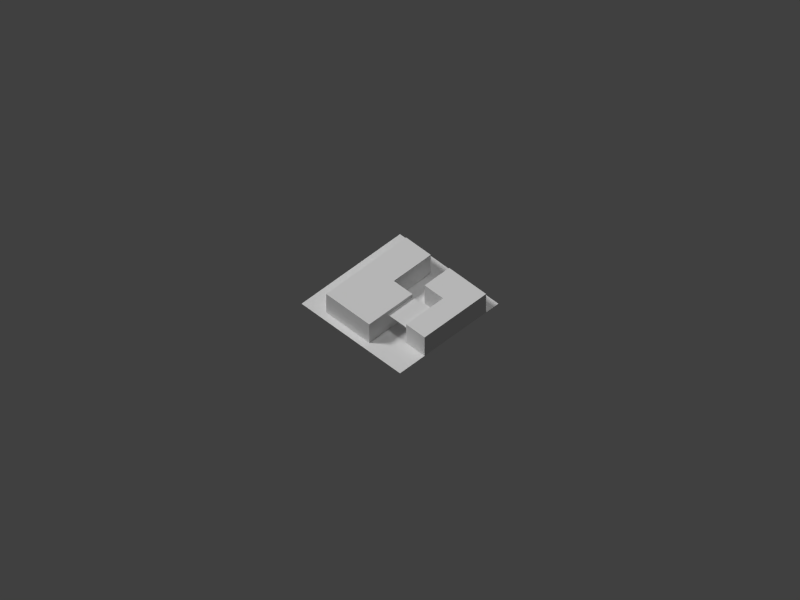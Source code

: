 # Source: house12.blend  (saved by Blender 2.69.0; exported with 4.5.12 LTS)
import bpy
from mathutils import Matrix  # noqa: F401  (used for matrix-valued properties, if any)

bpy.ops.wm.read_factory_settings(use_empty=True)
scene = bpy.context.scene
scene.name = 'Scene'

# ---- collections
col_collection_1 = bpy.data.collections.new('Collection 1'); scene.collection.children.link(col_collection_1)

# ---- materials (node trees are filled in below, after node groups)
mat_bldgmat = bpy.data.materials.new('BldgMat')
mat_bldgmat.alpha_threshold = 0.0
mat_bldgmat.use_transparent_shadow = False
mat_bldgmat.roughness = 0.5
mat_bldgmat.line_color = (0.0, 0.0, 0.0, 1.0)
mat_material = bpy.data.materials.new('Material')
mat_material.alpha_threshold = 0.0
mat_material.use_transparent_shadow = False
mat_material.roughness = 0.5
mat_material.line_color = (0.0, 0.0, 0.0, 1.0)

# ---- material node trees

# ---- world
world_world = bpy.data.worlds.new('World'); scene.world = world_world
world_world.color = (0.05088, 0.05088, 0.05088)
world_world.use_sun_shadow = False
world_world.sun_shadow_jitter_overblur = 0.0
world_world.cycles.sampling_method = 'MANUAL'
world_world.cycles.sample_map_resolution = 256

# ---- cameras
cam_camera = bpy.data.cameras.new('Camera')
cam_camera.type = 'ORTHO'
cam_camera.clip_end = 200.0
cam_camera.lens = 35.0
cam_camera.sensor_width = 32.0
cam_camera.sensor_height = 18.0
cam_camera.ortho_scale = 92.0
cam_camera.display_size = 0.1
cam_camera.dof.focus_distance = 0.0
cam_camera.dof.aperture_fstop = 128.0

# ---- lights
light_lamp_002 = bpy.data.lights.new('Lamp.002', 'SUN')
light_lamp_002.transmission_factor = 0.0
light_lamp_002.cutoff_distance = 30.0
light_lamp_002.angle = 0.1993
light_lamp_002.energy = 1.0
light_lamp_002.shadow_buffer_clip_start = 1.001
light_lamp_002.shadow_soft_size = 0.1
light_lamp_002.shadow_cascade_max_distance = 1000.0
light_lamp_002.cycles.use_multiple_importance_sampling = False
light_lamp_001 = bpy.data.lights.new('Lamp.001', 'SUN')
light_lamp_001.transmission_factor = 0.0
light_lamp_001.cutoff_distance = 30.0
light_lamp_001.angle = 0.1993
light_lamp_001.energy = 1.0
light_lamp_001.shadow_buffer_clip_start = 1.001
light_lamp_001.shadow_soft_size = 0.1
light_lamp_001.shadow_cascade_max_distance = 1000.0
light_lamp_001.cycles.use_multiple_importance_sampling = False
light_hemi = bpy.data.lights.new('Hemi', 'SUN')
light_hemi.transmission_factor = 0.0
light_hemi.angle = 0.1993
light_hemi.energy = 0.5
light_hemi.shadow_buffer_clip_start = 0.5
light_hemi.shadow_soft_size = 0.1
light_hemi.shadow_cascade_max_distance = 1000.0
light_hemi.cycles.use_multiple_importance_sampling = False
light_lamp = bpy.data.lights.new('Lamp', 'SUN')
light_lamp.transmission_factor = 0.0
light_lamp.cutoff_distance = 30.0
light_lamp.angle = 0.1993
light_lamp.energy = 1.5
light_lamp.shadow_buffer_clip_start = 1.001
light_lamp.shadow_soft_size = 0.1
light_lamp.shadow_cascade_max_distance = 1000.0
light_lamp.cycles.use_multiple_importance_sampling = False

# ---- meshes
me_plane_001 = bpy.data.meshes.new('Plane.001')
me_plane_001.from_pydata([(1.0, -1.0, 0.0), (-1.0, -1.0, 0.0), (1.0, 1.0, 0.0), (-1.0, 1.0, 0.0)], [], [(1, 0, 2, 3)])
_uv = me_plane_001.uv_layers.new(name='UVMap')
_uv.uv.foreach_set('vector', [0.4103, 0.2973, 0.4818, 0.3047, 0.4737, 0.3576, 0.4157, 0.3649])
me_plane_001.materials.append(mat_bldgmat)
me_plane_001.use_remesh_preserve_volume = False
me_plane_001.use_remesh_preserve_attributes = False
me_plane_001.use_mirror_vertex_groups = False
me_plane_001.update()
me_cube_001 = bpy.data.meshes.new('Cube.001')
me_cube_001.from_pydata([(-2.5, 1.0, -1.0), (1.0, 1.0, -1.0), (1.0, -1.667, -1.0), (-2.5, 1.0, 1.0), (1.0, 1.0, 1.0), (1.0, -1.667, 1.0), (-2.5, 3.0, -1.0), (1.0, 3.0, -1.0), (-2.5, 3.0, 1.0), (1.0, 3.0, 1.0), (-5.5, -1.667, -1.0), (-5.5, 1.0, -1.0), (-5.5, -1.667, 1.0), (-5.5, 1.0, 1.0)], [], [(1, 0, 6, 7), (4, 5, 2, 1), (2, 10, 11, 0, 1), (5, 12, 10, 2), (8, 9, 7, 6), (4, 1, 7, 9), (3, 4, 9, 8), (0, 3, 8, 6), (12, 13, 11, 10), (3, 0, 11, 13), (3, 13, 12, 5, 4)])
_uv = me_cube_001.uv_layers.new(name='UVMap')
_uv.uv.foreach_set('vector', [0.0, 0.0, 0.0, 0.0, 0.0, 0.0, 0.0, 0.0, 0.2059, 0.84, 0.08824, 0.84, 0.08824, 0.72, 0.2059, 0.72, 0.0, 0.0, 0.0, 0.0, 0.0, 0.0, 0.0, 0.0, 0.0, 0.0, 0.6765, 1.0, 0.2941, 1.0, 0.2941, 0.88, 0.6765, 0.88, 0.5, 0.84, 0.2941, 0.84, 0.2941, 0.72, 0.5, 0.72, 0.2059, 0.84, 0.2059, 0.72, 0.2941, 0.72, 0.2941, 0.84, 0.5, 0.52, 0.2941, 0.52, 0.2941, 0.4, 0.5, 0.4, 0.6176, 0.72, 0.6176, 0.84, 0.5294, 0.84, 0.5294, 0.72, 0.9706, 0.84, 0.8529, 0.84, 0.8529, 0.72, 0.9706, 0.72, 0.6471, 0.84, 0.6471, 0.72, 0.8235, 0.72, 0.8235, 0.84, 0.5, 0.52, 0.6765, 0.52, 0.6765, 0.68, 0.2941, 0.68, 0.2941, 0.52])
me_cube_001.materials.append(mat_bldgmat)
me_cube_001.use_remesh_preserve_volume = False
me_cube_001.use_remesh_preserve_attributes = False
me_cube_001.use_mirror_vertex_groups = False
me_cube_001.update()
me_cube = bpy.data.meshes.new('Cube')
me_cube.from_pydata([(-1.0, 1.0, -1.0), (1.0, 1.0, -1.0), (1.0, -1.0, -1.0), (-1.0, 1.0, 1.0), (1.0, 1.0, 1.0), (1.0, -1.0, 1.0), (-1.0, 3.0, -1.0), (1.0, 3.0, -1.0), (-1.0, 3.0, 1.0), (1.0, 3.0, 1.0), (-4.0, -1.0, -1.0), (-4.0, 1.0, -1.0), (-4.0, -1.0, 1.0), (-4.0, 1.0, 1.0)], [], [(1, 0, 6, 7), (4, 5, 2, 1), (2, 10, 11, 0, 1), (5, 12, 10, 2), (8, 9, 7, 6), (4, 1, 7, 9), (3, 4, 9, 8), (0, 3, 8, 6), (12, 13, 11, 10), (3, 0, 11, 13), (3, 13, 12, 5, 4)])
_uv = me_cube.uv_layers.new(name='UVMap')
_uv.uv.foreach_set('vector', [0.0, 0.0, 1.0, 0.0, 1.0, 1.0, 0.0, 1.0, 0.7941, 0.12, 0.7059, 0.12, 0.7059, 0.0, 0.7941, 0.0, 0.5, 1.0, 0.9755, 0.6545, 0.7939, 0.09549, 0.2061, 0.09549, 0.02447, 0.6545, 0.6765, 0.12, 0.3824, 0.12, 0.3824, 0.0, 0.6765, 0.0, 1.0, 0.12, 0.8824, 0.12, 0.8824, 0.0, 1.0, 0.0, 0.7941, 0.12, 0.7941, 0.0, 0.8824, 0.0, 0.8824, 0.12, 0.5588, 0.28, 0.6765, 0.28, 0.6765, 0.4, 0.5588, 0.4, 0.08824, 0.0, 0.08824, 0.12, 0.0, 0.12, 0.0, 0.0, 0.3824, 0.12, 0.2941, 0.12, 0.2941, 0.0, 0.3824, 0.0, 0.08824, 0.12, 0.08824, 0.0, 0.2647, 0.0, 0.2647, 0.12, 0.5588, 0.28, 0.3824, 0.28, 0.3824, 0.16, 0.6765, 0.16, 0.6765, 0.28])
me_cube.materials.append(mat_bldgmat)
me_cube.use_remesh_preserve_volume = False
me_cube.use_remesh_preserve_attributes = False
me_cube.use_mirror_vertex_groups = False
me_cube.update()
me_plane = bpy.data.meshes.new('Plane')
me_plane.from_pydata([(8.0, -8.0, 0.0), (-8.0, -8.0, 0.0), (8.0, 8.0, 0.0), (-8.0, 8.0, 0.0)], [], [(1, 0, 2, 3)])
_uv = me_plane.uv_layers.new(name='UVMap')
_uv.uv.foreach_set('vector', [9.998e-05, 0.0001001, 0.9999, 9.998e-05, 0.9999, 0.9999, 0.0001001, 0.9999])
me_plane.materials.append(mat_material)
me_plane.use_remesh_preserve_volume = False
me_plane.use_remesh_preserve_attributes = False
me_plane.use_mirror_vertex_groups = False
me_plane.update()

# ---- objects
ob_plane_001 = bpy.data.objects.new('Plane.001', me_plane_001)
ob_cube_001 = bpy.data.objects.new('Cube.001', me_cube_001)
ob_cube = bpy.data.objects.new('Cube', me_cube)
ob_fakesun_001 = bpy.data.objects.new('FakeSun.001', light_lamp_002)
ob_fakesun = bpy.data.objects.new('FakeSun', light_lamp_001)
ob_hemi = bpy.data.objects.new('Hemi', light_hemi)
ob_plane = bpy.data.objects.new('Plane', me_plane)
ob_lamp = bpy.data.objects.new('Lamp', light_lamp)
ob_camera = bpy.data.objects.new('Camera', cam_camera)

# ---- transforms, parenting, visibility, modifiers, constraints
ob_plane_001.location = (-2.0, -3.5, 2.5)
ob_plane_001.scale = (2.0, 1.5, 1.0)
ob_plane_001.lineart.crease_threshold = 0.0
ob_cube_001.location = (-5.0, 2.5, 1.5)
ob_cube_001.rotation_euler = (0.0, 0.0, 9.425)
ob_cube_001.scale = (2.0, 1.5, 1.5)
ob_cube_001.lineart.crease_threshold = 0.0
ob_cube.location = (4.0, -6.5, 1.5)
ob_cube.scale = (2.0, 1.5, 1.5)
ob_cube.lineart.crease_threshold = 0.0
ob_fakesun_001.location = (34.62, -3.764, 33.11)
ob_fakesun_001.rotation_euler = (0.3273, -0.8154, 2.883)
ob_fakesun_001.lock_rotations_4d = False
ob_fakesun_001.empty_display_type = 'ARROWS'
ob_fakesun_001.color = (0.0, 0.0, 0.0, 0.0)
ob_fakesun_001.hide_render = True
ob_fakesun_001.lineart.crease_threshold = 0.0
ob_fakesun.location = (1.468, -34.87, 33.14)
ob_fakesun.rotation_euler = (0.3273, -0.8154, 0.2997)
ob_fakesun.lock_rotations_4d = False
ob_fakesun.empty_display_type = 'ARROWS'
ob_fakesun.color = (0.0, 0.0, 0.0, 0.0)
ob_fakesun.hide_render = True
ob_fakesun.lineart.crease_threshold = 0.0
ob_hemi.location = (0.0, 0.0, 48.0)
ob_hemi.lineart.crease_threshold = 0.0
ob_plane.location = (0.0, 0.0, 0.0)
ob_plane.lineart.crease_threshold = 0.0
ob_lamp.location = (0.0, 17.12, 32.0)
ob_lamp.rotation_euler = (0.6981, 0.0, -2.443)
ob_lamp.lock_rotations_4d = False
ob_lamp.empty_display_type = 'ARROWS'
ob_lamp.color = (0.0, 0.0, 0.0, 0.0)
ob_lamp.lineart.crease_threshold = 0.0
ob_camera.location = (-42.0, -42.0, 60.0)
ob_camera.rotation_euler = (0.7854, 0.0, -0.7854)
ob_camera.lock_rotations_4d = False
ob_camera.empty_display_type = 'ARROWS'
ob_camera.color = (0.0, 0.0, 0.0, 0.0)
ob_camera.display_type = 'WIRE'
ob_camera.lineart.crease_threshold = 0.0

# ---- collection membership
col_collection_1.objects.link(ob_plane_001)
col_collection_1.objects.link(ob_cube_001)
col_collection_1.objects.link(ob_cube)
col_collection_1.objects.link(ob_fakesun_001)
col_collection_1.objects.link(ob_fakesun)
col_collection_1.objects.link(ob_hemi)
col_collection_1.objects.link(ob_plane)
col_collection_1.objects.link(ob_lamp)
col_collection_1.objects.link(ob_camera)

# ---- scene / render settings (as saved in the file)
scene.camera = ob_camera
scene.frame_start = 1; scene.frame_end = 250; scene.frame_set(2)
scene.render.engine = 'BLENDER_EEVEE_NEXT'
scene.render.image_settings.color_mode = 'RGB'
scene.render.image_settings.compression = 90
scene.render.resolution_x = 1600
scene.render.resolution_y = 1200
scene.render.resolution_percentage = 50
scene.render.dither_intensity = 0.0
scene.cycles.use_denoising = False
scene.cycles.samples = 10
scene.cycles.sampling_pattern = 'TABULATED_SOBOL'
scene.cycles.light_sampling_threshold = 0.0
scene.cycles.use_adaptive_sampling = False
scene.cycles.use_light_tree = False
scene.cycles.blur_glossy = 0.0
scene.cycles.volume_bounces = 1
scene.cycles.pixel_filter_type = 'GAUSSIAN'
scene.cycles.sample_clamp_indirect = 0.0
scene.view_settings.view_transform = 'Standard'
bpy.context.view_layer.update()
